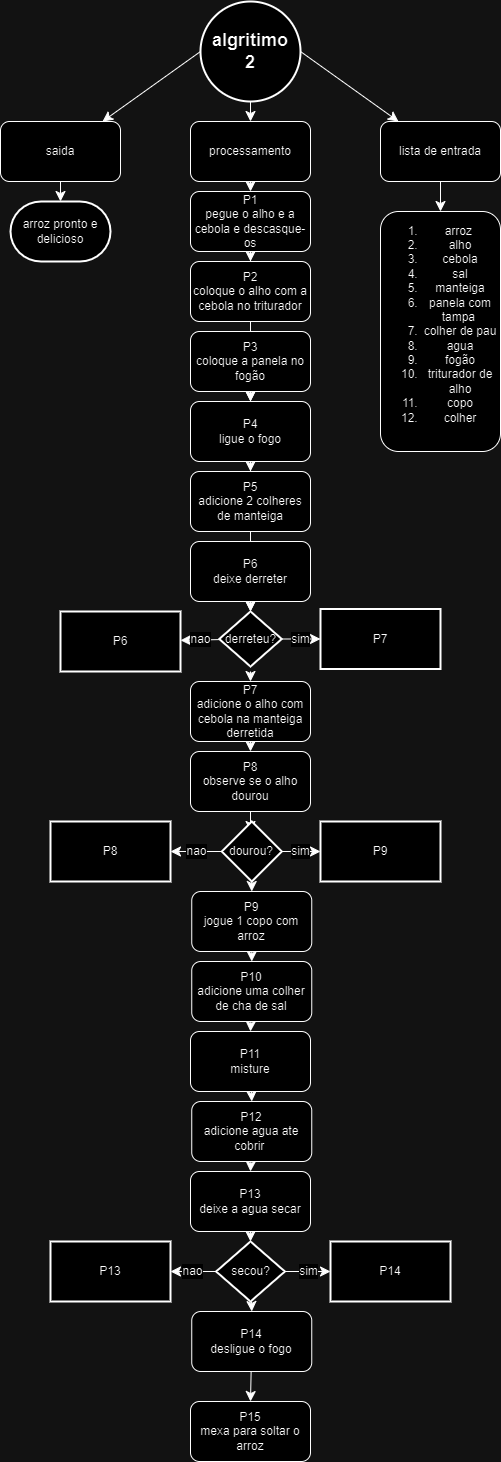

The diagram above was exported from draw.io. Its source (the exported page's mxGraphModel, read from the mxfile embedded in the PNG):
<mxGraphModel dx="702" dy="2076" grid="1" gridSize="10" guides="1" tooltips="1" connect="1" arrows="1" fold="1" page="1" pageScale="1" pageWidth="827" pageHeight="1169" math="0" shadow="0">
  <root>
    <mxCell id="0" />
    <mxCell id="1" parent="0" />
    <mxCell id="-wGfZzoPsZrRaV99gMkm-3" value="" style="edgeStyle=none;curved=1;rounded=0;orthogonalLoop=1;jettySize=auto;html=1;fontSize=12;startSize=8;endSize=8;exitX=1;exitY=0.5;exitDx=0;exitDy=0;exitPerimeter=0;" edge="1" parent="1" source="-wGfZzoPsZrRaV99gMkm-30" target="-wGfZzoPsZrRaV99gMkm-2">
      <mxGeometry relative="1" as="geometry">
        <mxPoint x="459.9999999999998" y="68.42105263157896" as="sourcePoint" />
      </mxGeometry>
    </mxCell>
    <mxCell id="-wGfZzoPsZrRaV99gMkm-12" style="edgeStyle=none;curved=1;rounded=0;orthogonalLoop=1;jettySize=auto;html=1;fontSize=12;startSize=8;endSize=8;exitX=0;exitY=0.5;exitDx=0;exitDy=0;exitPerimeter=0;" edge="1" parent="1" source="-wGfZzoPsZrRaV99gMkm-30" target="-wGfZzoPsZrRaV99gMkm-9">
      <mxGeometry relative="1" as="geometry">
        <mxPoint x="340" y="68.42105263157896" as="sourcePoint" />
      </mxGeometry>
    </mxCell>
    <mxCell id="-wGfZzoPsZrRaV99gMkm-14" value="" style="edgeStyle=none;curved=1;rounded=0;orthogonalLoop=1;jettySize=auto;html=1;fontSize=12;startSize=8;endSize=8;" edge="1" parent="1" target="-wGfZzoPsZrRaV99gMkm-13">
      <mxGeometry relative="1" as="geometry">
        <mxPoint x="399.9999999999998" y="70" as="sourcePoint" />
      </mxGeometry>
    </mxCell>
    <mxCell id="-wGfZzoPsZrRaV99gMkm-7" value="" style="edgeStyle=none;curved=1;rounded=0;orthogonalLoop=1;jettySize=auto;html=1;fontSize=12;startSize=8;endSize=8;" edge="1" parent="1" source="-wGfZzoPsZrRaV99gMkm-2" target="-wGfZzoPsZrRaV99gMkm-6">
      <mxGeometry relative="1" as="geometry" />
    </mxCell>
    <mxCell id="-wGfZzoPsZrRaV99gMkm-2" value="lista de entrada" style="rounded=1;whiteSpace=wrap;html=1;" vertex="1" parent="1">
      <mxGeometry x="530" y="100" width="120" height="60" as="geometry" />
    </mxCell>
    <mxCell id="-wGfZzoPsZrRaV99gMkm-6" value="&lt;ol&gt;&lt;li&gt;&lt;span style=&quot;background-color: initial;&quot;&gt;arroz&amp;nbsp;&lt;/span&gt;&lt;/li&gt;&lt;li&gt;&lt;span style=&quot;background-color: initial;&quot;&gt;alho&lt;/span&gt;&lt;/li&gt;&lt;li&gt;&lt;span style=&quot;background-color: initial;&quot;&gt;cebola&lt;/span&gt;&lt;/li&gt;&lt;li&gt;&lt;span style=&quot;background-color: initial;&quot;&gt;sal&lt;/span&gt;&lt;/li&gt;&lt;li&gt;&lt;span style=&quot;background-color: initial;&quot;&gt;manteiga&lt;/span&gt;&lt;/li&gt;&lt;li&gt;&lt;span style=&quot;background-color: initial;&quot;&gt;panela com tampa&amp;nbsp;&lt;/span&gt;&lt;/li&gt;&lt;li&gt;&lt;span style=&quot;background-color: initial;&quot;&gt;colher de pau&lt;/span&gt;&lt;/li&gt;&lt;li&gt;&lt;span style=&quot;background-color: initial;&quot;&gt;agua&lt;/span&gt;&lt;/li&gt;&lt;li&gt;&lt;span style=&quot;background-color: initial;&quot;&gt;fogão&lt;/span&gt;&lt;/li&gt;&lt;li&gt;&lt;span style=&quot;background-color: initial;&quot;&gt;triturador de alho&lt;/span&gt;&lt;/li&gt;&lt;li&gt;&lt;span style=&quot;background-color: initial;&quot;&gt;copo&lt;/span&gt;&lt;/li&gt;&lt;li&gt;colher&lt;/li&gt;&lt;/ol&gt;&lt;div style=&quot;&quot;&gt;&lt;br&gt;&lt;/div&gt;" style="rounded=1;whiteSpace=wrap;html=1;align=center;" vertex="1" parent="1">
      <mxGeometry x="530" y="190" width="120" height="240" as="geometry" />
    </mxCell>
    <mxCell id="-wGfZzoPsZrRaV99gMkm-8" style="edgeStyle=none;curved=1;rounded=0;orthogonalLoop=1;jettySize=auto;html=1;exitX=0.5;exitY=0;exitDx=0;exitDy=0;fontSize=12;startSize=8;endSize=8;" edge="1" parent="1" source="-wGfZzoPsZrRaV99gMkm-2" target="-wGfZzoPsZrRaV99gMkm-2">
      <mxGeometry relative="1" as="geometry" />
    </mxCell>
    <mxCell id="-wGfZzoPsZrRaV99gMkm-27" value="" style="edgeStyle=none;curved=1;rounded=0;orthogonalLoop=1;jettySize=auto;html=1;fontSize=12;startSize=8;endSize=8;" edge="1" parent="1" source="-wGfZzoPsZrRaV99gMkm-9">
      <mxGeometry relative="1" as="geometry">
        <mxPoint x="210" y="180" as="targetPoint" />
      </mxGeometry>
    </mxCell>
    <mxCell id="-wGfZzoPsZrRaV99gMkm-9" value="saida" style="rounded=1;whiteSpace=wrap;html=1;" vertex="1" parent="1">
      <mxGeometry x="150" y="100" width="120" height="60" as="geometry" />
    </mxCell>
    <mxCell id="-wGfZzoPsZrRaV99gMkm-16" value="" style="edgeStyle=none;curved=1;rounded=0;orthogonalLoop=1;jettySize=auto;html=1;fontSize=12;startSize=8;endSize=8;" edge="1" parent="1" source="-wGfZzoPsZrRaV99gMkm-13" target="-wGfZzoPsZrRaV99gMkm-15">
      <mxGeometry relative="1" as="geometry" />
    </mxCell>
    <mxCell id="-wGfZzoPsZrRaV99gMkm-13" value="processamento" style="whiteSpace=wrap;html=1;rounded=1;" vertex="1" parent="1">
      <mxGeometry x="340" y="100" width="120" height="60" as="geometry" />
    </mxCell>
    <mxCell id="-wGfZzoPsZrRaV99gMkm-18" value="" style="edgeStyle=none;curved=1;rounded=0;orthogonalLoop=1;jettySize=auto;html=1;fontSize=12;startSize=8;endSize=8;" edge="1" parent="1" source="-wGfZzoPsZrRaV99gMkm-15" target="-wGfZzoPsZrRaV99gMkm-17">
      <mxGeometry relative="1" as="geometry" />
    </mxCell>
    <mxCell id="-wGfZzoPsZrRaV99gMkm-48" value="" style="edgeStyle=none;curved=1;rounded=0;orthogonalLoop=1;jettySize=auto;html=1;fontSize=12;startSize=8;endSize=8;" edge="1" parent="1" source="-wGfZzoPsZrRaV99gMkm-15" target="-wGfZzoPsZrRaV99gMkm-21">
      <mxGeometry relative="1" as="geometry" />
    </mxCell>
    <mxCell id="-wGfZzoPsZrRaV99gMkm-15" value="P1&lt;div&gt;pegue o alho e a cebola e descasque-os&lt;/div&gt;" style="whiteSpace=wrap;html=1;rounded=1;" vertex="1" parent="1">
      <mxGeometry x="340" y="170" width="120" height="60" as="geometry" />
    </mxCell>
    <mxCell id="-wGfZzoPsZrRaV99gMkm-17" value="P2&lt;div&gt;coloque o alho com a cebola no triturador&lt;/div&gt;" style="whiteSpace=wrap;html=1;rounded=1;" vertex="1" parent="1">
      <mxGeometry x="340" y="240" width="120" height="60" as="geometry" />
    </mxCell>
    <mxCell id="-wGfZzoPsZrRaV99gMkm-22" value="" style="edgeStyle=none;curved=1;rounded=0;orthogonalLoop=1;jettySize=auto;html=1;fontSize=12;startSize=8;endSize=8;" edge="1" parent="1" source="-wGfZzoPsZrRaV99gMkm-19" target="-wGfZzoPsZrRaV99gMkm-21">
      <mxGeometry relative="1" as="geometry" />
    </mxCell>
    <mxCell id="-wGfZzoPsZrRaV99gMkm-49" value="" style="edgeStyle=none;curved=1;rounded=0;orthogonalLoop=1;jettySize=auto;html=1;fontSize=12;startSize=8;endSize=8;" edge="1" parent="1" source="-wGfZzoPsZrRaV99gMkm-19" target="-wGfZzoPsZrRaV99gMkm-46">
      <mxGeometry relative="1" as="geometry" />
    </mxCell>
    <mxCell id="-wGfZzoPsZrRaV99gMkm-19" value="P3&lt;div&gt;coloque a panela no fogão&lt;/div&gt;" style="whiteSpace=wrap;html=1;rounded=1;" vertex="1" parent="1">
      <mxGeometry x="340" y="310" width="120" height="60" as="geometry" />
    </mxCell>
    <mxCell id="-wGfZzoPsZrRaV99gMkm-47" value="" style="edgeStyle=none;curved=1;rounded=0;orthogonalLoop=1;jettySize=auto;html=1;fontSize=12;startSize=8;endSize=8;" edge="1" parent="1" source="-wGfZzoPsZrRaV99gMkm-21" target="-wGfZzoPsZrRaV99gMkm-39">
      <mxGeometry relative="1" as="geometry" />
    </mxCell>
    <mxCell id="-wGfZzoPsZrRaV99gMkm-21" value="P4&lt;div&gt;ligue o fogo&lt;/div&gt;" style="whiteSpace=wrap;html=1;rounded=1;" vertex="1" parent="1">
      <mxGeometry x="340" y="380" width="120" height="60" as="geometry" />
    </mxCell>
    <mxCell id="-wGfZzoPsZrRaV99gMkm-32" value="" style="edgeStyle=none;curved=1;rounded=0;orthogonalLoop=1;jettySize=auto;html=1;fontSize=12;startSize=8;endSize=8;" edge="1" parent="1" source="-wGfZzoPsZrRaV99gMkm-23">
      <mxGeometry relative="1" as="geometry">
        <mxPoint x="400" y="590" as="targetPoint" />
      </mxGeometry>
    </mxCell>
    <mxCell id="-wGfZzoPsZrRaV99gMkm-23" value="P6&lt;div&gt;deixe derreter&lt;/div&gt;" style="whiteSpace=wrap;html=1;rounded=1;" vertex="1" parent="1">
      <mxGeometry x="340" y="520" width="120" height="60" as="geometry" />
    </mxCell>
    <mxCell id="-wGfZzoPsZrRaV99gMkm-28" value="arroz pronto e delicioso" style="strokeWidth=2;html=1;shape=mxgraph.flowchart.terminator;whiteSpace=wrap;" vertex="1" parent="1">
      <mxGeometry x="160" y="180" width="100" height="60" as="geometry" />
    </mxCell>
    <mxCell id="-wGfZzoPsZrRaV99gMkm-30" value="&lt;span style=&quot;font-size: 18px;&quot;&gt;&lt;b&gt;algritimo&lt;/b&gt;&lt;/span&gt;&lt;div&gt;&lt;span style=&quot;font-size: 18px;&quot;&gt;&lt;b&gt;2&lt;/b&gt;&lt;/span&gt;&lt;/div&gt;" style="strokeWidth=2;html=1;shape=mxgraph.flowchart.start_2;whiteSpace=wrap;" vertex="1" parent="1">
      <mxGeometry x="350" y="-20" width="100" height="100" as="geometry" />
    </mxCell>
    <mxCell id="-wGfZzoPsZrRaV99gMkm-34" value="" style="edgeStyle=none;curved=1;rounded=0;orthogonalLoop=1;jettySize=auto;html=1;fontSize=12;startSize=8;endSize=8;" edge="1" parent="1" target="-wGfZzoPsZrRaV99gMkm-33">
      <mxGeometry relative="1" as="geometry">
        <mxPoint x="400" y="650" as="sourcePoint" />
      </mxGeometry>
    </mxCell>
    <mxCell id="-wGfZzoPsZrRaV99gMkm-36" value="" style="edgeStyle=none;curved=1;rounded=0;orthogonalLoop=1;jettySize=auto;html=1;fontSize=12;startSize=8;endSize=8;" edge="1" parent="1" source="-wGfZzoPsZrRaV99gMkm-33" target="-wGfZzoPsZrRaV99gMkm-35">
      <mxGeometry relative="1" as="geometry" />
    </mxCell>
    <mxCell id="-wGfZzoPsZrRaV99gMkm-33" value="P7&lt;div&gt;adicione o alho com cebola na manteiga derretida&lt;/div&gt;" style="whiteSpace=wrap;html=1;rounded=1;" vertex="1" parent="1">
      <mxGeometry x="340" y="660" width="120" height="60" as="geometry" />
    </mxCell>
    <mxCell id="-wGfZzoPsZrRaV99gMkm-51" value="" style="edgeStyle=none;curved=1;rounded=0;orthogonalLoop=1;jettySize=auto;html=1;fontSize=12;startSize=8;endSize=8;" edge="1" parent="1" source="-wGfZzoPsZrRaV99gMkm-35">
      <mxGeometry relative="1" as="geometry">
        <mxPoint x="400" y="810" as="targetPoint" />
      </mxGeometry>
    </mxCell>
    <mxCell id="-wGfZzoPsZrRaV99gMkm-35" value="P8&lt;div&gt;observe se o alho dourou&lt;/div&gt;" style="whiteSpace=wrap;html=1;rounded=1;" vertex="1" parent="1">
      <mxGeometry x="340" y="730" width="120" height="60" as="geometry" />
    </mxCell>
    <mxCell id="-wGfZzoPsZrRaV99gMkm-41" value="sim" style="edgeStyle=none;curved=1;rounded=0;orthogonalLoop=1;jettySize=auto;html=1;fontSize=12;startSize=8;endSize=8;" edge="1" parent="1" source="-wGfZzoPsZrRaV99gMkm-39" target="-wGfZzoPsZrRaV99gMkm-40">
      <mxGeometry relative="1" as="geometry" />
    </mxCell>
    <mxCell id="-wGfZzoPsZrRaV99gMkm-43" value="nao" style="edgeStyle=none;curved=1;rounded=0;orthogonalLoop=1;jettySize=auto;html=1;fontSize=12;startSize=8;endSize=8;" edge="1" parent="1" source="-wGfZzoPsZrRaV99gMkm-39" target="-wGfZzoPsZrRaV99gMkm-42">
      <mxGeometry relative="1" as="geometry" />
    </mxCell>
    <mxCell id="-wGfZzoPsZrRaV99gMkm-39" value="derreteu?" style="strokeWidth=2;html=1;shape=mxgraph.flowchart.decision;whiteSpace=wrap;" vertex="1" parent="1">
      <mxGeometry x="368.75" y="590" width="62.5" height="55" as="geometry" />
    </mxCell>
    <mxCell id="-wGfZzoPsZrRaV99gMkm-40" value="P7" style="whiteSpace=wrap;html=1;strokeWidth=2;" vertex="1" parent="1">
      <mxGeometry x="470" y="587.5" width="120" height="60" as="geometry" />
    </mxCell>
    <mxCell id="-wGfZzoPsZrRaV99gMkm-42" value="P6" style="whiteSpace=wrap;html=1;strokeWidth=2;" vertex="1" parent="1">
      <mxGeometry x="210" y="590" width="120" height="60" as="geometry" />
    </mxCell>
    <mxCell id="-wGfZzoPsZrRaV99gMkm-46" value="P5&lt;div&gt;adicione 2 colheres de manteiga&lt;/div&gt;" style="whiteSpace=wrap;html=1;rounded=1;" vertex="1" parent="1">
      <mxGeometry x="340" y="450" width="120" height="60" as="geometry" />
    </mxCell>
    <mxCell id="-wGfZzoPsZrRaV99gMkm-54" value="sim" style="edgeStyle=none;curved=1;rounded=0;orthogonalLoop=1;jettySize=auto;html=1;fontSize=12;startSize=8;endSize=8;" edge="1" parent="1" source="-wGfZzoPsZrRaV99gMkm-52" target="-wGfZzoPsZrRaV99gMkm-53">
      <mxGeometry relative="1" as="geometry" />
    </mxCell>
    <mxCell id="-wGfZzoPsZrRaV99gMkm-56" value="nao" style="edgeStyle=none;curved=1;rounded=0;orthogonalLoop=1;jettySize=auto;html=1;fontSize=12;startSize=8;endSize=8;" edge="1" parent="1" source="-wGfZzoPsZrRaV99gMkm-52" target="-wGfZzoPsZrRaV99gMkm-55">
      <mxGeometry relative="1" as="geometry" />
    </mxCell>
    <mxCell id="-wGfZzoPsZrRaV99gMkm-61" value="" style="edgeStyle=none;curved=1;rounded=0;orthogonalLoop=1;jettySize=auto;html=1;fontSize=12;startSize=8;endSize=8;" edge="1" parent="1" source="-wGfZzoPsZrRaV99gMkm-52" target="-wGfZzoPsZrRaV99gMkm-59">
      <mxGeometry relative="1" as="geometry" />
    </mxCell>
    <mxCell id="-wGfZzoPsZrRaV99gMkm-52" value="dourou?" style="strokeWidth=2;html=1;shape=mxgraph.flowchart.decision;whiteSpace=wrap;" vertex="1" parent="1">
      <mxGeometry x="371.25" y="800" width="60" height="60" as="geometry" />
    </mxCell>
    <mxCell id="-wGfZzoPsZrRaV99gMkm-53" value="P9" style="whiteSpace=wrap;html=1;strokeWidth=2;" vertex="1" parent="1">
      <mxGeometry x="470" y="800" width="120" height="60" as="geometry" />
    </mxCell>
    <mxCell id="-wGfZzoPsZrRaV99gMkm-55" value="P8" style="whiteSpace=wrap;html=1;strokeWidth=2;" vertex="1" parent="1">
      <mxGeometry x="200" y="800" width="120" height="60" as="geometry" />
    </mxCell>
    <mxCell id="-wGfZzoPsZrRaV99gMkm-72" style="edgeStyle=none;curved=1;rounded=0;orthogonalLoop=1;jettySize=auto;html=1;entryX=0.5;entryY=0;entryDx=0;entryDy=0;fontSize=12;startSize=8;endSize=8;" edge="1" parent="1" source="-wGfZzoPsZrRaV99gMkm-59" target="-wGfZzoPsZrRaV99gMkm-62">
      <mxGeometry relative="1" as="geometry" />
    </mxCell>
    <mxCell id="-wGfZzoPsZrRaV99gMkm-59" value="P9&lt;div&gt;jogue 1 copo com arroz&lt;/div&gt;" style="whiteSpace=wrap;html=1;rounded=1;" vertex="1" parent="1">
      <mxGeometry x="341.25" y="870" width="120" height="60" as="geometry" />
    </mxCell>
    <mxCell id="-wGfZzoPsZrRaV99gMkm-73" style="edgeStyle=none;curved=1;rounded=0;orthogonalLoop=1;jettySize=auto;html=1;entryX=0.5;entryY=0;entryDx=0;entryDy=0;fontSize=12;startSize=8;endSize=8;" edge="1" parent="1" source="-wGfZzoPsZrRaV99gMkm-62" target="-wGfZzoPsZrRaV99gMkm-64">
      <mxGeometry relative="1" as="geometry" />
    </mxCell>
    <mxCell id="-wGfZzoPsZrRaV99gMkm-62" value="P10&lt;div&gt;adicione uma colher de cha de sal&lt;/div&gt;" style="whiteSpace=wrap;html=1;rounded=1;" vertex="1" parent="1">
      <mxGeometry x="341.25" y="940" width="120" height="60" as="geometry" />
    </mxCell>
    <mxCell id="-wGfZzoPsZrRaV99gMkm-74" style="edgeStyle=none;curved=1;rounded=0;orthogonalLoop=1;jettySize=auto;html=1;entryX=0.5;entryY=0;entryDx=0;entryDy=0;fontSize=12;startSize=8;endSize=8;" edge="1" parent="1" source="-wGfZzoPsZrRaV99gMkm-63" target="-wGfZzoPsZrRaV99gMkm-67">
      <mxGeometry relative="1" as="geometry" />
    </mxCell>
    <mxCell id="-wGfZzoPsZrRaV99gMkm-63" value="P12&lt;div&gt;adicione agua ate cobrir&amp;nbsp;&lt;/div&gt;" style="whiteSpace=wrap;html=1;rounded=1;" vertex="1" parent="1">
      <mxGeometry x="341.25" y="1080" width="120" height="60" as="geometry" />
    </mxCell>
    <mxCell id="-wGfZzoPsZrRaV99gMkm-71" style="edgeStyle=none;curved=1;rounded=0;orthogonalLoop=1;jettySize=auto;html=1;entryX=0.5;entryY=0;entryDx=0;entryDy=0;fontSize=12;startSize=8;endSize=8;" edge="1" parent="1" source="-wGfZzoPsZrRaV99gMkm-64" target="-wGfZzoPsZrRaV99gMkm-63">
      <mxGeometry relative="1" as="geometry" />
    </mxCell>
    <mxCell id="-wGfZzoPsZrRaV99gMkm-64" value="P11&lt;div&gt;misture&lt;/div&gt;" style="whiteSpace=wrap;html=1;rounded=1;" vertex="1" parent="1">
      <mxGeometry x="340" y="1010" width="120" height="60" as="geometry" />
    </mxCell>
    <mxCell id="-wGfZzoPsZrRaV99gMkm-67" value="P13&lt;div&gt;deixe a agua secar&lt;/div&gt;" style="whiteSpace=wrap;html=1;rounded=1;" vertex="1" parent="1">
      <mxGeometry x="340" y="1150" width="120" height="60" as="geometry" />
    </mxCell>
    <mxCell id="-wGfZzoPsZrRaV99gMkm-76" style="edgeStyle=none;curved=1;rounded=0;orthogonalLoop=1;jettySize=auto;html=1;entryX=0.5;entryY=0;entryDx=0;entryDy=0;fontSize=12;startSize=8;endSize=8;" edge="1" parent="1" source="-wGfZzoPsZrRaV99gMkm-68" target="-wGfZzoPsZrRaV99gMkm-69">
      <mxGeometry relative="1" as="geometry" />
    </mxCell>
    <mxCell id="-wGfZzoPsZrRaV99gMkm-68" value="P14&lt;div&gt;desligue o fogo&lt;/div&gt;" style="whiteSpace=wrap;html=1;rounded=1;" vertex="1" parent="1">
      <mxGeometry x="341.25" y="1290" width="120" height="60" as="geometry" />
    </mxCell>
    <mxCell id="-wGfZzoPsZrRaV99gMkm-69" value="P15&lt;div&gt;mexa para soltar o arroz&lt;/div&gt;" style="whiteSpace=wrap;html=1;rounded=1;" vertex="1" parent="1">
      <mxGeometry x="340" y="1380" width="120" height="60" as="geometry" />
    </mxCell>
    <mxCell id="-wGfZzoPsZrRaV99gMkm-79" style="edgeStyle=none;curved=1;rounded=0;orthogonalLoop=1;jettySize=auto;html=1;entryX=0.5;entryY=0;entryDx=0;entryDy=0;fontSize=12;startSize=8;endSize=8;" edge="1" parent="1" source="-wGfZzoPsZrRaV99gMkm-77" target="-wGfZzoPsZrRaV99gMkm-68">
      <mxGeometry relative="1" as="geometry" />
    </mxCell>
    <mxCell id="-wGfZzoPsZrRaV99gMkm-81" value="sim" style="edgeStyle=none;curved=1;rounded=0;orthogonalLoop=1;jettySize=auto;html=1;fontSize=12;startSize=8;endSize=8;" edge="1" parent="1" source="-wGfZzoPsZrRaV99gMkm-77" target="-wGfZzoPsZrRaV99gMkm-80">
      <mxGeometry relative="1" as="geometry" />
    </mxCell>
    <mxCell id="-wGfZzoPsZrRaV99gMkm-83" value="nao" style="edgeStyle=none;curved=1;rounded=0;orthogonalLoop=1;jettySize=auto;html=1;fontSize=12;startSize=8;endSize=8;" edge="1" parent="1" source="-wGfZzoPsZrRaV99gMkm-77" target="-wGfZzoPsZrRaV99gMkm-82">
      <mxGeometry relative="1" as="geometry" />
    </mxCell>
    <mxCell id="-wGfZzoPsZrRaV99gMkm-77" value="secou?" style="strokeWidth=2;html=1;shape=mxgraph.flowchart.decision;whiteSpace=wrap;" vertex="1" parent="1">
      <mxGeometry x="365.63" y="1220" width="68.75" height="60" as="geometry" />
    </mxCell>
    <mxCell id="-wGfZzoPsZrRaV99gMkm-78" style="edgeStyle=none;curved=1;rounded=0;orthogonalLoop=1;jettySize=auto;html=1;entryX=0.5;entryY=0;entryDx=0;entryDy=0;entryPerimeter=0;fontSize=12;startSize=8;endSize=8;" edge="1" parent="1" source="-wGfZzoPsZrRaV99gMkm-67" target="-wGfZzoPsZrRaV99gMkm-77">
      <mxGeometry relative="1" as="geometry" />
    </mxCell>
    <mxCell id="-wGfZzoPsZrRaV99gMkm-80" value="P14" style="whiteSpace=wrap;html=1;strokeWidth=2;" vertex="1" parent="1">
      <mxGeometry x="480.005" y="1220" width="120" height="60" as="geometry" />
    </mxCell>
    <mxCell id="-wGfZzoPsZrRaV99gMkm-82" value="P13" style="whiteSpace=wrap;html=1;strokeWidth=2;" vertex="1" parent="1">
      <mxGeometry x="199.995" y="1220" width="120" height="60" as="geometry" />
    </mxCell>
  </root>
</mxGraphModel>